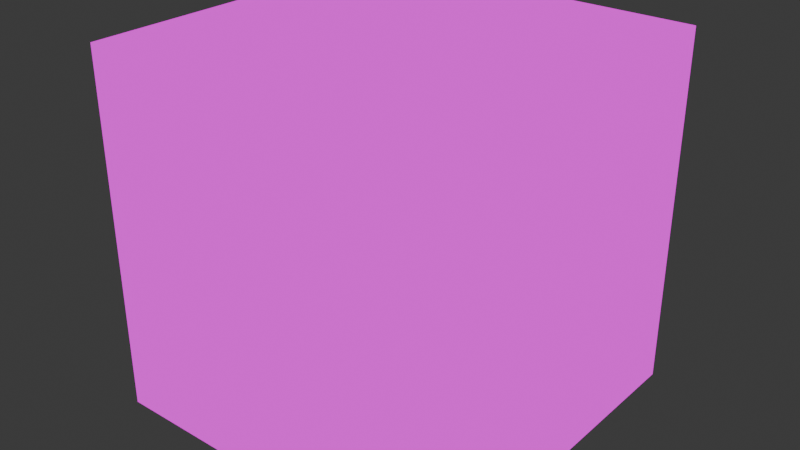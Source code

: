 # Source: rock.blend  (saved by Blender 4.5.90; exported with 4.5.12 LTS)
import bpy
from mathutils import Matrix  # noqa: F401  (used for matrix-valued properties, if any)

bpy.ops.wm.read_factory_settings(use_empty=True)
scene = bpy.context.scene
scene.name = 'Scene'

# ---- collections
col_collection = bpy.data.collections.new('Collection'); scene.collection.children.link(col_collection)

# ---- images (referenced by path relative to the original .blend; pixels are not part of the script)
import os
ASSET_DIR = os.environ.get("B2B_ASSET_DIR", "")  # directory of the original .blend (textures are referenced by path, not embedded)
HERE = os.path.dirname(os.path.abspath(__file__))  # packed textures are extracted next to this script under _unpacked/

def load_image(name, relpath, width, height, colorspace="sRGB"):
    """Load a texture the original file referenced (path relative to the .blend, or extracted next to this script)."""
    p = next((c for c in (os.path.join(HERE, relpath), os.path.join(ASSET_DIR, relpath)) if relpath and os.path.exists(c)), "")
    if p:
        img = bpy.data.images.load(p, check_existing=True)
        img.name = name
    else:  # same state as the original file: an image datablock whose file is absent (Cycles renders it pink)
        img = bpy.data.images.new(name, width, height)
        img.source = "FILE"
        img.filepath = "//" + (relpath or name)
    img.colorspace_settings.name = colorspace
    return img
img_rock03_png = load_image('ROCK03.png', 'HDWorldTextures/Rock/HD/ROCK03.png', 1024, 1024, 'sRGB')

# ---- materials (node trees are filled in below, after node groups)
mat_material = bpy.data.materials.new('Material')
mat_material.alpha_threshold = 0.0
mat_material.roughness = 0.5
mat_material.line_color = (0.0, 0.0, 0.0, 1.0)

# ---- material node trees
mat_material.use_nodes = True; mat_material.node_tree.nodes.clear()
_N = mat_material.node_tree.nodes; _L = mat_material.node_tree.links
n0 = _N.new('ShaderNodeOutputMaterial'); n0.name = 'Material Output'; n0.location = (200, 100)
n1 = _N.new('ShaderNodeTexImage'); n1.name = 'Image Texture'; n1.location = (-382, 120)
n1.image = img_rock03_png
_L.new(n1.outputs[0], n0.inputs[0])
n0.is_active_output = True

# ---- world
world_world = bpy.data.worlds.new('World'); scene.world = world_world
world_world.use_nodes = True; world_world.node_tree.nodes.clear()
_N = world_world.node_tree.nodes; _L = world_world.node_tree.links
n0 = _N.new('ShaderNodeOutputWorld'); n0.name = 'World Output'; n0.location = (200, 100)
n1 = _N.new('ShaderNodeBackground'); n1.name = 'Background'; n1.location = (-200, 100)
n1.inputs[0].default_value = (0.05088, 0.05088, 0.05088, 1.0)
_L.new(n1.outputs[0], n0.inputs[0])
n0.is_active_output = True
world_world.color = (0.05088, 0.05088, 0.05088)
world_world.sun_shadow_jitter_overblur = 0.0

# ---- meshes
me_cube_001 = bpy.data.meshes.new('Cube.001')
me_cube_001.from_pydata([(-1.0, -1.0, -1.0), (-1.0, -1.0, 1.0), (-1.0, 1.0, -1.0), (-1.0, 1.0, 1.0), (1.0, -1.0, -1.0), (1.0, -1.0, 1.0), (1.0, 1.0, -1.0), (1.0, 1.0, 1.0)], [], [(0, 1, 3, 2), (2, 3, 7, 6), (6, 7, 5, 4), (4, 5, 1, 0), (2, 6, 4, 0), (7, 3, 1, 5)])
_uv = me_cube_001.uv_layers.new(name='UVMap')
_uv.uv.foreach_set('vector', [0.0, 0.0, 0.0, 1.0, 1.0, 1.0, 1.0, 0.0, 0.0, 0.0, 0.0, 1.0, 1.0, 1.0, 1.0, 0.0, 1.0, 0.0, 1.0, 1.0, 0.0, 1.0, 0.0, 0.0, 1.0, 0.0, 1.0, 1.0, 0.0, 1.0, 0.0, 0.0, 0.0, 1.0, 1.0, 1.0, 1.0, 0.0, 0.0, 0.0, 1.0, 1.0, 0.0, 1.0, 0.0, 0.0, 1.0, 0.0])
me_cube_001.materials.append(mat_material)
me_cube_001.update()

# ---- objects
ob_rock = bpy.data.objects.new('Rock', None)
ob_rock_midpoint_and_collision_radius = bpy.data.objects.new('Rock.midpoint_and_collision_radius', None)
ob_rock_height = bpy.data.objects.new('Rock.height', None)
ob_cube = bpy.data.objects.new('Cube', me_cube_001)

# ---- transforms, parenting, visibility, modifiers, constraints
ob_rock.location = (0.0, 0.0, 0.0)
ob_rock.rotation_mode = 'YXZ'
ob_rock.rotation_euler = (1.571, 3.142, -0.0)
ob_rock.empty_display_type = 'ARROWS'
ob_rock.empty_display_size = 5.0
ob_rock_midpoint_and_collision_radius.parent = ob_rock
ob_rock_midpoint_and_collision_radius.location = (3.96e-13, 60.0, -4.53e-06)
ob_rock_midpoint_and_collision_radius.rotation_mode = 'YXZ'
ob_rock_midpoint_and_collision_radius.rotation_euler = (1.571, 3.142, -0.0)
ob_rock_midpoint_and_collision_radius.empty_display_type = 'SPHERE'
ob_rock_midpoint_and_collision_radius.empty_display_size = 118.7
ob_rock_height.parent = ob_rock
ob_rock_height.location = (7.92e-13, 120.0, -9.06e-06)
ob_rock_height.rotation_mode = 'YXZ'
ob_rock_height.rotation_euler = (-1.192e-07, 3.142, -1.042e-14)
ob_rock_height.empty_display_type = 'CIRCLE'
ob_rock_height.empty_display_size = 59.33
ob_cube.parent = ob_rock
ob_cube.location = (0.0, 60.0, 0.0)
ob_cube.rotation_mode = 'YXZ'
ob_cube.scale = (60.0, 60.0, 60.0)

# ---- collection membership
col_collection.objects.link(ob_rock)
col_collection.objects.link(ob_rock_midpoint_and_collision_radius)
col_collection.objects.link(ob_rock_height)
col_collection.objects.link(ob_cube)

# ---- scene / render settings (as saved in the file)
scene.frame_start = 1; scene.frame_end = 250; scene.frame_set(1)
scene.render.engine = 'BLENDER_EEVEE_NEXT'
bpy.context.view_layer.update()

# ---- added for rendering (the .blend has no active camera and no usable light): camera, sun
cam_auto = bpy.data.cameras.new('AutoCamera')
cam_auto.lens = 50.0
cam_auto.sensor_width = 36.0
cam_auto.clip_end = 3374.93
ob_auto_camera = bpy.data.objects.new('AutoCamera', cam_auto)
scene.collection.objects.link(ob_auto_camera)
ob_auto_camera.location = (192.304, -230.765, 213.843)
ob_auto_camera.rotation_euler = (1.09748, -7.21219e-08, 0.694738)
scene.camera = ob_auto_camera
light_auto_sun = bpy.data.lights.new('AutoSun', 'SUN')
light_auto_sun.energy = 3.0
light_auto_sun.angle = 0.0523599
ob_auto_sun = bpy.data.objects.new('AutoSun', light_auto_sun)
scene.collection.objects.link(ob_auto_sun)
ob_auto_sun.rotation_euler = (0.872665, 0.174533, 0.523599)
bpy.context.view_layer.update()
